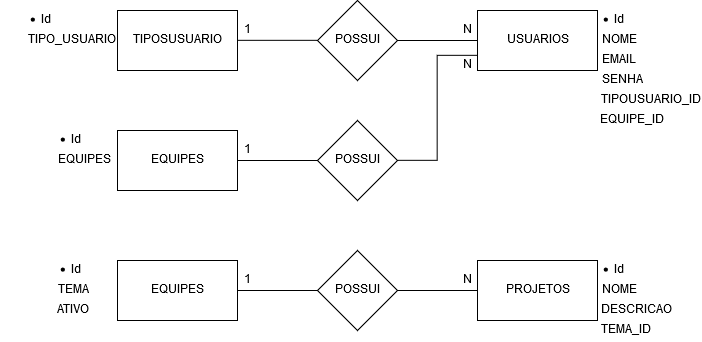

The diagram above was exported from draw.io. Its source (the exported page's mxGraphModel, read from the mxfile embedded in the PNG):
<mxGraphModel dx="842" dy="481" grid="1" gridSize="10" guides="1" tooltips="1" connect="1" arrows="1" fold="1" page="1" pageScale="1" pageWidth="827" pageHeight="1169" math="0" shadow="0">
  <root>
    <mxCell id="0" />
    <mxCell id="1" parent="0" />
    <mxCell id="KFDCNPDwOBEyWWkNV2gx-6" style="edgeStyle=orthogonalEdgeStyle;rounded=0;orthogonalLoop=1;jettySize=auto;html=1;entryX=0;entryY=0.5;entryDx=0;entryDy=0;endArrow=none;endFill=0;" edge="1" parent="1" source="KFDCNPDwOBEyWWkNV2gx-1" target="KFDCNPDwOBEyWWkNV2gx-2">
      <mxGeometry relative="1" as="geometry" />
    </mxCell>
    <mxCell id="KFDCNPDwOBEyWWkNV2gx-1" value="TIPOSUSUARIO" style="rounded=0;whiteSpace=wrap;html=1;" vertex="1" parent="1">
      <mxGeometry x="120" y="40" width="120" height="60" as="geometry" />
    </mxCell>
    <mxCell id="KFDCNPDwOBEyWWkNV2gx-7" style="edgeStyle=orthogonalEdgeStyle;rounded=0;orthogonalLoop=1;jettySize=auto;html=1;endArrow=none;endFill=0;" edge="1" parent="1" source="KFDCNPDwOBEyWWkNV2gx-2" target="KFDCNPDwOBEyWWkNV2gx-3">
      <mxGeometry relative="1" as="geometry" />
    </mxCell>
    <mxCell id="KFDCNPDwOBEyWWkNV2gx-2" value="POSSUI" style="rhombus;whiteSpace=wrap;html=1;" vertex="1" parent="1">
      <mxGeometry x="320" y="30" width="80" height="80" as="geometry" />
    </mxCell>
    <mxCell id="KFDCNPDwOBEyWWkNV2gx-3" value="USUARIOS" style="rounded=0;whiteSpace=wrap;html=1;" vertex="1" parent="1">
      <mxGeometry x="480" y="40" width="120" height="60" as="geometry" />
    </mxCell>
    <mxCell id="KFDCNPDwOBEyWWkNV2gx-9" style="edgeStyle=orthogonalEdgeStyle;rounded=0;orthogonalLoop=1;jettySize=auto;html=1;entryX=0;entryY=0.75;entryDx=0;entryDy=0;endArrow=none;endFill=0;" edge="1" parent="1" source="KFDCNPDwOBEyWWkNV2gx-4" target="KFDCNPDwOBEyWWkNV2gx-3">
      <mxGeometry relative="1" as="geometry" />
    </mxCell>
    <mxCell id="KFDCNPDwOBEyWWkNV2gx-4" value="POSSUI" style="rhombus;whiteSpace=wrap;html=1;" vertex="1" parent="1">
      <mxGeometry x="320" y="150" width="80" height="80" as="geometry" />
    </mxCell>
    <mxCell id="KFDCNPDwOBEyWWkNV2gx-8" style="edgeStyle=orthogonalEdgeStyle;rounded=0;orthogonalLoop=1;jettySize=auto;html=1;endArrow=none;endFill=0;" edge="1" parent="1" source="KFDCNPDwOBEyWWkNV2gx-5" target="KFDCNPDwOBEyWWkNV2gx-4">
      <mxGeometry relative="1" as="geometry" />
    </mxCell>
    <mxCell id="KFDCNPDwOBEyWWkNV2gx-5" value="EQUIPES" style="rounded=0;whiteSpace=wrap;html=1;" vertex="1" parent="1">
      <mxGeometry x="120" y="160" width="120" height="60" as="geometry" />
    </mxCell>
    <mxCell id="KFDCNPDwOBEyWWkNV2gx-10" value="1" style="text;html=1;strokeColor=none;fillColor=none;align=center;verticalAlign=middle;whiteSpace=wrap;rounded=0;" vertex="1" parent="1">
      <mxGeometry x="240" y="50" width="20" height="20" as="geometry" />
    </mxCell>
    <mxCell id="KFDCNPDwOBEyWWkNV2gx-11" value="1" style="text;html=1;strokeColor=none;fillColor=none;align=center;verticalAlign=middle;whiteSpace=wrap;rounded=0;" vertex="1" parent="1">
      <mxGeometry x="240" y="170" width="20" height="20" as="geometry" />
    </mxCell>
    <mxCell id="KFDCNPDwOBEyWWkNV2gx-12" value="N" style="text;html=1;strokeColor=none;fillColor=none;align=center;verticalAlign=middle;whiteSpace=wrap;rounded=0;" vertex="1" parent="1">
      <mxGeometry x="460" y="50" width="20" height="20" as="geometry" />
    </mxCell>
    <mxCell id="KFDCNPDwOBEyWWkNV2gx-13" value="N" style="text;html=1;strokeColor=none;fillColor=none;align=center;verticalAlign=middle;whiteSpace=wrap;rounded=0;" vertex="1" parent="1">
      <mxGeometry x="460" y="85" width="20" height="20" as="geometry" />
    </mxCell>
    <mxCell id="KFDCNPDwOBEyWWkNV2gx-14" value="&lt;ul&gt;&lt;li&gt;Id&lt;/li&gt;&lt;/ul&gt;" style="text;html=1;strokeColor=none;fillColor=none;align=center;verticalAlign=middle;whiteSpace=wrap;rounded=0;" vertex="1" parent="1">
      <mxGeometry x="3" y="40" width="50" height="20" as="geometry" />
    </mxCell>
    <mxCell id="KFDCNPDwOBEyWWkNV2gx-17" value="&lt;ul&gt;&lt;li&gt;Id&lt;/li&gt;&lt;/ul&gt;" style="text;html=1;strokeColor=none;fillColor=none;align=center;verticalAlign=middle;whiteSpace=wrap;rounded=0;" vertex="1" parent="1">
      <mxGeometry x="576" y="40" width="50" height="20" as="geometry" />
    </mxCell>
    <mxCell id="KFDCNPDwOBEyWWkNV2gx-18" value="NOME" style="text;html=1;strokeColor=none;fillColor=none;align=center;verticalAlign=middle;whiteSpace=wrap;rounded=0;" vertex="1" parent="1">
      <mxGeometry x="597" y="60" width="50" height="20" as="geometry" />
    </mxCell>
    <mxCell id="KFDCNPDwOBEyWWkNV2gx-19" value="TIPO_USUARIO" style="text;html=1;strokeColor=none;fillColor=none;align=center;verticalAlign=middle;whiteSpace=wrap;rounded=0;" vertex="1" parent="1">
      <mxGeometry x="30" y="60" width="88" height="20" as="geometry" />
    </mxCell>
    <mxCell id="KFDCNPDwOBEyWWkNV2gx-20" value="EMAIL" style="text;html=1;strokeColor=none;fillColor=none;align=center;verticalAlign=middle;whiteSpace=wrap;rounded=0;" vertex="1" parent="1">
      <mxGeometry x="596" y="80" width="50" height="20" as="geometry" />
    </mxCell>
    <mxCell id="KFDCNPDwOBEyWWkNV2gx-21" value="SENHA" style="text;html=1;strokeColor=none;fillColor=none;align=center;verticalAlign=middle;whiteSpace=wrap;rounded=0;" vertex="1" parent="1">
      <mxGeometry x="599" y="100" width="50" height="20" as="geometry" />
    </mxCell>
    <mxCell id="KFDCNPDwOBEyWWkNV2gx-22" value="TIPOUSUARIO_ID" style="text;html=1;strokeColor=none;fillColor=none;align=center;verticalAlign=middle;whiteSpace=wrap;rounded=0;" vertex="1" parent="1">
      <mxGeometry x="602" y="120" width="101" height="20" as="geometry" />
    </mxCell>
    <mxCell id="KFDCNPDwOBEyWWkNV2gx-23" value="EQUIPE_ID" style="text;html=1;strokeColor=none;fillColor=none;align=center;verticalAlign=middle;whiteSpace=wrap;rounded=0;" vertex="1" parent="1">
      <mxGeometry x="600" y="140" width="68" height="20" as="geometry" />
    </mxCell>
    <mxCell id="KFDCNPDwOBEyWWkNV2gx-24" value="&lt;ul&gt;&lt;li&gt;Id&lt;/li&gt;&lt;/ul&gt;" style="text;html=1;strokeColor=none;fillColor=none;align=center;verticalAlign=middle;whiteSpace=wrap;rounded=0;" vertex="1" parent="1">
      <mxGeometry x="33" y="160" width="50" height="20" as="geometry" />
    </mxCell>
    <mxCell id="KFDCNPDwOBEyWWkNV2gx-25" value="EQUIPES" style="text;html=1;strokeColor=none;fillColor=none;align=center;verticalAlign=middle;whiteSpace=wrap;rounded=0;" vertex="1" parent="1">
      <mxGeometry x="57" y="180" width="60" height="20" as="geometry" />
    </mxCell>
    <mxCell id="KFDCNPDwOBEyWWkNV2gx-55" style="edgeStyle=orthogonalEdgeStyle;rounded=0;orthogonalLoop=1;jettySize=auto;html=1;endArrow=none;endFill=0;" edge="1" parent="1" source="KFDCNPDwOBEyWWkNV2gx-26" target="KFDCNPDwOBEyWWkNV2gx-47">
      <mxGeometry relative="1" as="geometry" />
    </mxCell>
    <mxCell id="KFDCNPDwOBEyWWkNV2gx-26" value="POSSUI" style="rhombus;whiteSpace=wrap;html=1;" vertex="1" parent="1">
      <mxGeometry x="320" y="280" width="80" height="80" as="geometry" />
    </mxCell>
    <mxCell id="KFDCNPDwOBEyWWkNV2gx-27" style="edgeStyle=orthogonalEdgeStyle;rounded=0;orthogonalLoop=1;jettySize=auto;html=1;endArrow=none;endFill=0;" edge="1" source="KFDCNPDwOBEyWWkNV2gx-28" target="KFDCNPDwOBEyWWkNV2gx-26" parent="1">
      <mxGeometry relative="1" as="geometry" />
    </mxCell>
    <mxCell id="KFDCNPDwOBEyWWkNV2gx-28" value="EQUIPES" style="rounded=0;whiteSpace=wrap;html=1;" vertex="1" parent="1">
      <mxGeometry x="120" y="290" width="120" height="60" as="geometry" />
    </mxCell>
    <mxCell id="KFDCNPDwOBEyWWkNV2gx-29" value="1" style="text;html=1;strokeColor=none;fillColor=none;align=center;verticalAlign=middle;whiteSpace=wrap;rounded=0;" vertex="1" parent="1">
      <mxGeometry x="240" y="300" width="20" height="20" as="geometry" />
    </mxCell>
    <mxCell id="KFDCNPDwOBEyWWkNV2gx-30" value="&lt;ul&gt;&lt;li&gt;Id&lt;/li&gt;&lt;/ul&gt;" style="text;html=1;strokeColor=none;fillColor=none;align=center;verticalAlign=middle;whiteSpace=wrap;rounded=0;" vertex="1" parent="1">
      <mxGeometry x="33" y="290" width="50" height="20" as="geometry" />
    </mxCell>
    <mxCell id="KFDCNPDwOBEyWWkNV2gx-31" value="TEMA" style="text;html=1;strokeColor=none;fillColor=none;align=center;verticalAlign=middle;whiteSpace=wrap;rounded=0;" vertex="1" parent="1">
      <mxGeometry x="54" y="310" width="43" height="20" as="geometry" />
    </mxCell>
    <mxCell id="KFDCNPDwOBEyWWkNV2gx-32" value="ATIVO" style="text;html=1;strokeColor=none;fillColor=none;align=center;verticalAlign=middle;whiteSpace=wrap;rounded=0;" vertex="1" parent="1">
      <mxGeometry x="54" y="330" width="43" height="20" as="geometry" />
    </mxCell>
    <mxCell id="KFDCNPDwOBEyWWkNV2gx-47" value="PROJETOS" style="rounded=0;whiteSpace=wrap;html=1;" vertex="1" parent="1">
      <mxGeometry x="480" y="290" width="120" height="60" as="geometry" />
    </mxCell>
    <mxCell id="KFDCNPDwOBEyWWkNV2gx-48" value="N" style="text;html=1;strokeColor=none;fillColor=none;align=center;verticalAlign=middle;whiteSpace=wrap;rounded=0;" vertex="1" parent="1">
      <mxGeometry x="460" y="300" width="20" height="20" as="geometry" />
    </mxCell>
    <mxCell id="KFDCNPDwOBEyWWkNV2gx-56" value="&lt;ul&gt;&lt;li&gt;Id&lt;/li&gt;&lt;/ul&gt;" style="text;html=1;strokeColor=none;fillColor=none;align=center;verticalAlign=middle;whiteSpace=wrap;rounded=0;" vertex="1" parent="1">
      <mxGeometry x="576" y="290" width="50" height="20" as="geometry" />
    </mxCell>
    <mxCell id="KFDCNPDwOBEyWWkNV2gx-57" value="NOME" style="text;html=1;strokeColor=none;fillColor=none;align=center;verticalAlign=middle;whiteSpace=wrap;rounded=0;" vertex="1" parent="1">
      <mxGeometry x="597" y="310" width="50" height="20" as="geometry" />
    </mxCell>
    <mxCell id="KFDCNPDwOBEyWWkNV2gx-58" value="DESCRICAO" style="text;html=1;strokeColor=none;fillColor=none;align=center;verticalAlign=middle;whiteSpace=wrap;rounded=0;" vertex="1" parent="1">
      <mxGeometry x="597" y="330" width="83" height="20" as="geometry" />
    </mxCell>
    <mxCell id="KFDCNPDwOBEyWWkNV2gx-59" value="TEMA_ID" style="text;html=1;strokeColor=none;fillColor=none;align=center;verticalAlign=middle;whiteSpace=wrap;rounded=0;" vertex="1" parent="1">
      <mxGeometry x="597" y="350" width="63" height="20" as="geometry" />
    </mxCell>
  </root>
</mxGraphModel>